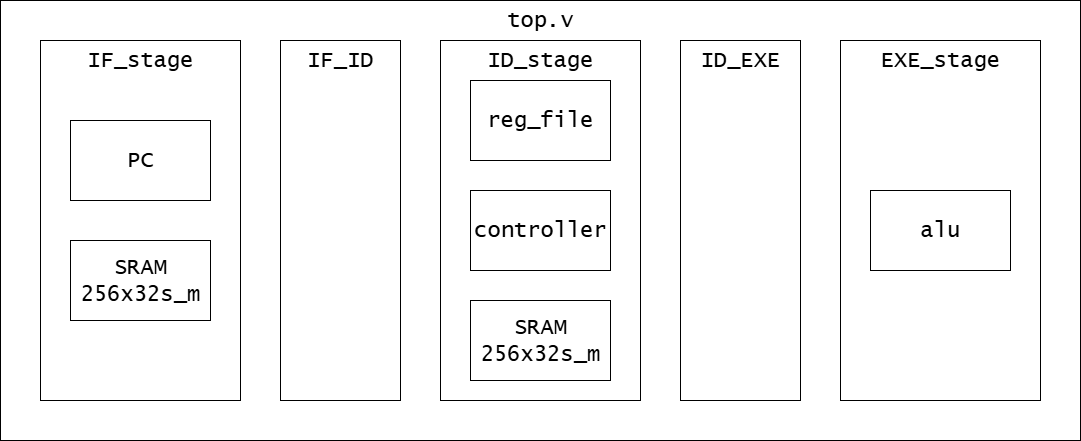

The diagram above was exported from draw.io. Its source (the exported page's mxGraphModel, read from the mxfile embedded in the PNG):
<mxGraphModel dx="1188" dy="842" grid="1" gridSize="10" guides="1" tooltips="1" connect="1" arrows="1" fold="1" page="1" pageScale="1" pageWidth="1654" pageHeight="1169" math="0" shadow="0">
  <root>
    <mxCell id="0" />
    <mxCell id="1" parent="0" />
    <mxCell id="zZXUemAUlbFCbefuXnze-1" value="top.v" style="rounded=0;whiteSpace=wrap;html=1;fillColor=none;fontSize=22;fontFamily=Lucida Console;verticalAlign=top;" vertex="1" parent="1">
      <mxGeometry x="400" y="240" width="1080" height="440" as="geometry" />
    </mxCell>
    <mxCell id="zZXUemAUlbFCbefuXnze-2" value="IF_stage" style="rounded=0;whiteSpace=wrap;html=1;strokeColor=default;align=center;verticalAlign=top;fontFamily=Lucida Console;fontSize=22;fontColor=default;fillColor=none;" vertex="1" parent="1">
      <mxGeometry x="440" y="280" width="200" height="360" as="geometry" />
    </mxCell>
    <mxCell id="zZXUemAUlbFCbefuXnze-3" value="ID_stage" style="rounded=0;whiteSpace=wrap;html=1;strokeColor=default;align=center;verticalAlign=top;fontFamily=Lucida Console;fontSize=22;fontColor=default;fillColor=none;" vertex="1" parent="1">
      <mxGeometry x="840" y="280" width="200" height="360" as="geometry" />
    </mxCell>
    <mxCell id="zZXUemAUlbFCbefuXnze-4" value="IF_ID" style="rounded=0;whiteSpace=wrap;html=1;strokeColor=default;align=center;verticalAlign=top;fontFamily=Lucida Console;fontSize=22;fontColor=default;fillColor=none;" vertex="1" parent="1">
      <mxGeometry x="680" y="280" width="120" height="360" as="geometry" />
    </mxCell>
    <mxCell id="zZXUemAUlbFCbefuXnze-5" value="ID_EXE" style="rounded=0;whiteSpace=wrap;html=1;strokeColor=default;align=center;verticalAlign=top;fontFamily=Lucida Console;fontSize=22;fontColor=default;fillColor=none;" vertex="1" parent="1">
      <mxGeometry x="1080" y="280" width="120" height="360" as="geometry" />
    </mxCell>
    <mxCell id="zZXUemAUlbFCbefuXnze-6" value="EXE_stage" style="rounded=0;whiteSpace=wrap;html=1;strokeColor=default;align=center;verticalAlign=top;fontFamily=Lucida Console;fontSize=22;fontColor=default;fillColor=none;" vertex="1" parent="1">
      <mxGeometry x="1240" y="280" width="200" height="360" as="geometry" />
    </mxCell>
    <mxCell id="zZXUemAUlbFCbefuXnze-7" value="PC" style="rounded=0;whiteSpace=wrap;html=1;strokeColor=default;align=center;verticalAlign=middle;fontFamily=Lucida Console;fontSize=22;fontColor=default;fillColor=none;" vertex="1" parent="1">
      <mxGeometry x="470" y="360" width="140" height="80" as="geometry" />
    </mxCell>
    <mxCell id="zZXUemAUlbFCbefuXnze-8" value="SRAM&lt;br&gt;256x32s_m" style="rounded=0;whiteSpace=wrap;html=1;strokeColor=default;align=center;verticalAlign=middle;fontFamily=Lucida Console;fontSize=22;fontColor=default;fillColor=none;" vertex="1" parent="1">
      <mxGeometry x="470" y="480" width="140" height="80" as="geometry" />
    </mxCell>
    <mxCell id="zZXUemAUlbFCbefuXnze-9" value="reg_file" style="rounded=0;whiteSpace=wrap;html=1;strokeColor=default;align=center;verticalAlign=middle;fontFamily=Lucida Console;fontSize=22;fontColor=default;fillColor=none;" vertex="1" parent="1">
      <mxGeometry x="870" y="320" width="140" height="80" as="geometry" />
    </mxCell>
    <mxCell id="zZXUemAUlbFCbefuXnze-10" value="controller" style="rounded=0;whiteSpace=wrap;html=1;strokeColor=default;align=center;verticalAlign=middle;fontFamily=Lucida Console;fontSize=22;fontColor=default;fillColor=none;" vertex="1" parent="1">
      <mxGeometry x="870" y="430" width="140" height="80" as="geometry" />
    </mxCell>
    <mxCell id="zZXUemAUlbFCbefuXnze-11" value="SRAM&lt;br&gt;256x32s_m" style="rounded=0;whiteSpace=wrap;html=1;strokeColor=default;align=center;verticalAlign=middle;fontFamily=Lucida Console;fontSize=22;fontColor=default;fillColor=none;" vertex="1" parent="1">
      <mxGeometry x="870" y="540" width="140" height="80" as="geometry" />
    </mxCell>
    <mxCell id="zZXUemAUlbFCbefuXnze-12" value="alu" style="rounded=0;whiteSpace=wrap;html=1;strokeColor=default;align=center;verticalAlign=middle;fontFamily=Lucida Console;fontSize=22;fontColor=default;fillColor=none;" vertex="1" parent="1">
      <mxGeometry x="1270" y="430" width="140" height="80" as="geometry" />
    </mxCell>
  </root>
</mxGraphModel>